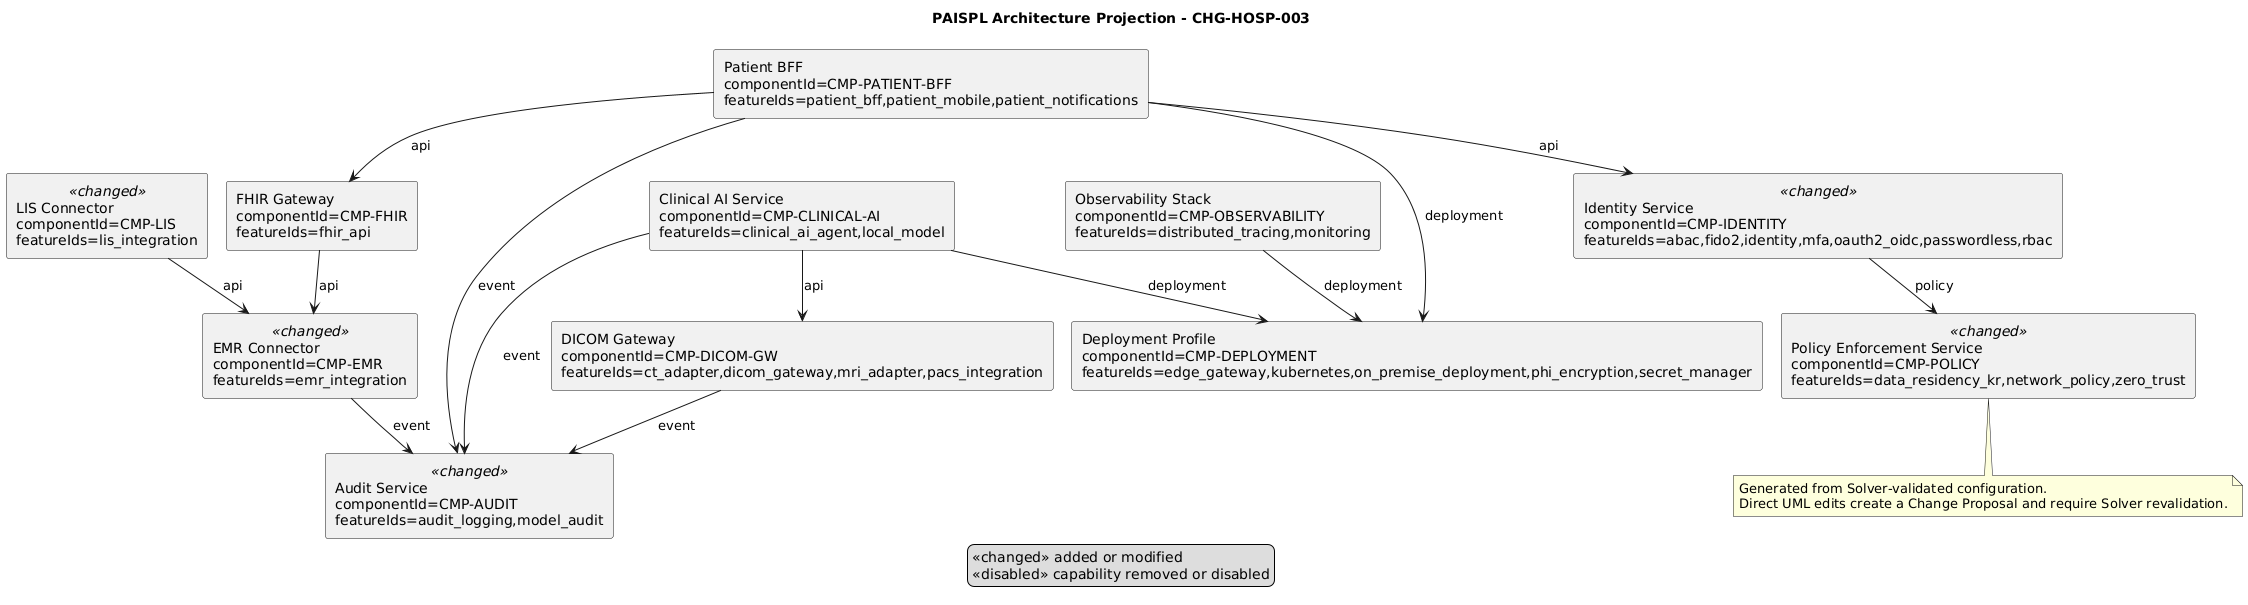

The diagram above was rendered by PlantUML. Its source (embedded in the PNG):
@startuml
!pragma layout smetana
skinparam componentStyle rectangle
title PAISPL Architecture Projection - CHG-HOSP-003
legend
  <<changed>> added or modified
  <<disabled>> capability removed or disabled
endlegend
component "Audit Service\ncomponentId=CMP-AUDIT\nfeatureIds=audit_logging,model_audit" as C1 <<changed>>
component "Clinical AI Service\ncomponentId=CMP-CLINICAL-AI\nfeatureIds=clinical_ai_agent,local_model" as C2
component "Deployment Profile\ncomponentId=CMP-DEPLOYMENT\nfeatureIds=edge_gateway,kubernetes,on_premise_deployment,phi_encryption,secret_manager" as C3
component "DICOM Gateway\ncomponentId=CMP-DICOM-GW\nfeatureIds=ct_adapter,dicom_gateway,mri_adapter,pacs_integration" as C4
component "EMR Connector\ncomponentId=CMP-EMR\nfeatureIds=emr_integration" as C5 <<changed>>
component "FHIR Gateway\ncomponentId=CMP-FHIR\nfeatureIds=fhir_api" as C6
component "Identity Service\ncomponentId=CMP-IDENTITY\nfeatureIds=abac,fido2,identity,mfa,oauth2_oidc,passwordless,rbac" as C7 <<changed>>
component "LIS Connector\ncomponentId=CMP-LIS\nfeatureIds=lis_integration" as C8 <<changed>>
component "Observability Stack\ncomponentId=CMP-OBSERVABILITY\nfeatureIds=distributed_tracing,monitoring" as C9
component "Patient BFF\ncomponentId=CMP-PATIENT-BFF\nfeatureIds=patient_bff,patient_mobile,patient_notifications" as C10
component "Policy Enforcement Service\ncomponentId=CMP-POLICY\nfeatureIds=data_residency_kr,network_policy,zero_trust" as C11 <<changed>>
C10 --> C7 : api
C10 --> C6 : api
C6 --> C5 : api
C8 --> C5 : api
C2 --> C4 : api
C2 --> C1 : event
C7 --> C11 : policy
C10 --> C1 : event
C4 --> C1 : event
C5 --> C1 : event
C2 --> C3 : deployment
C10 --> C3 : deployment
C9 --> C3 : deployment
note bottom
Generated from Solver-validated configuration.
Direct UML edits create a Change Proposal and require Solver revalidation.
end note
@enduml